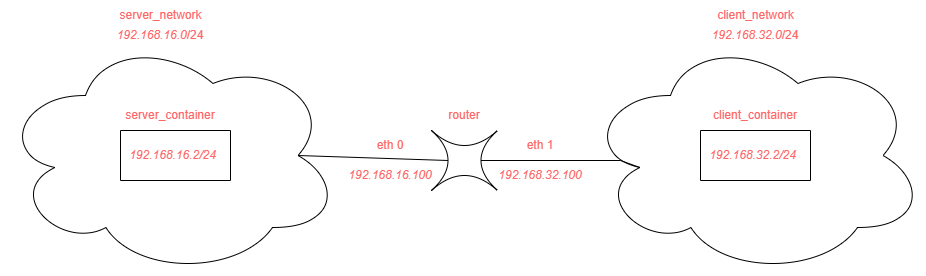

The diagram above was exported from draw.io. Its source (the exported page's mxGraphModel, read from the mxfile embedded in the PNG):
<mxGraphModel dx="1835" dy="592" grid="1" gridSize="10" guides="1" tooltips="1" connect="1" arrows="1" fold="1" page="1" pageScale="1" pageWidth="827" pageHeight="1169" math="0" shadow="0">
  <root>
    <mxCell id="0" />
    <mxCell id="1" parent="0" />
    <mxCell id="EyirMZYWmGZnQeetOLd--1" value="" style="shape=switch;whiteSpace=wrap;html=1;" parent="1" vertex="1">
      <mxGeometry x="381" y="270" width="66" height="60" as="geometry" />
    </mxCell>
    <mxCell id="EyirMZYWmGZnQeetOLd--2" value="" style="ellipse;shape=cloud;whiteSpace=wrap;html=1;" parent="1" vertex="1">
      <mxGeometry x="-50" y="175" width="340" height="240" as="geometry" />
    </mxCell>
    <mxCell id="EyirMZYWmGZnQeetOLd--4" value="" style="swimlane;startSize=0;fontColor=#FF6666;" parent="1" vertex="1">
      <mxGeometry x="70" y="270" width="110" height="50" as="geometry">
        <mxRectangle x="85" y="270" width="50" height="40" as="alternateBounds" />
      </mxGeometry>
    </mxCell>
    <mxCell id="EyirMZYWmGZnQeetOLd--18" value="192.168.16.2/24" style="text;html=1;align=center;verticalAlign=middle;whiteSpace=wrap;rounded=0;fontStyle=2;fontColor=#FF6666;" parent="EyirMZYWmGZnQeetOLd--4" vertex="1">
      <mxGeometry x="-5" y="10" width="115" height="30" as="geometry" />
    </mxCell>
    <mxCell id="EyirMZYWmGZnQeetOLd--5" value="" style="ellipse;shape=cloud;whiteSpace=wrap;html=1;" parent="1" vertex="1">
      <mxGeometry x="535" y="175" width="340" height="240" as="geometry" />
    </mxCell>
    <mxCell id="EyirMZYWmGZnQeetOLd--9" value="server_network" style="text;html=1;align=center;verticalAlign=middle;resizable=0;points=[];autosize=1;strokeColor=none;fillColor=none;fontColor=#FF6666;" parent="1" vertex="1">
      <mxGeometry x="55" y="140" width="110" height="30" as="geometry" />
    </mxCell>
    <mxCell id="EyirMZYWmGZnQeetOLd--10" value="client_network" style="text;html=1;align=center;verticalAlign=middle;resizable=0;points=[];autosize=1;strokeColor=none;fillColor=none;fontColor=#FF6666;" parent="1" vertex="1">
      <mxGeometry x="655" y="140" width="100" height="30" as="geometry" />
    </mxCell>
    <mxCell id="EyirMZYWmGZnQeetOLd--12" value="" style="endArrow=none;html=1;rounded=0;entryX=0.16;entryY=0.55;entryDx=0;entryDy=0;entryPerimeter=0;exitX=0.75;exitY=0.5;exitDx=0;exitDy=0;exitPerimeter=0;" parent="1" source="EyirMZYWmGZnQeetOLd--1" target="EyirMZYWmGZnQeetOLd--5" edge="1">
      <mxGeometry width="50" height="50" relative="1" as="geometry">
        <mxPoint x="380" y="390" as="sourcePoint" />
        <mxPoint x="430" y="340" as="targetPoint" />
        <Array as="points">
          <mxPoint x="570" y="300" />
        </Array>
      </mxGeometry>
    </mxCell>
    <mxCell id="EyirMZYWmGZnQeetOLd--13" value="" style="endArrow=none;html=1;rounded=0;exitX=0.875;exitY=0.5;exitDx=0;exitDy=0;exitPerimeter=0;entryX=0.25;entryY=0.5;entryDx=0;entryDy=0;entryPerimeter=0;" parent="1" source="EyirMZYWmGZnQeetOLd--2" target="EyirMZYWmGZnQeetOLd--1" edge="1">
      <mxGeometry width="50" height="50" relative="1" as="geometry">
        <mxPoint x="380" y="390" as="sourcePoint" />
        <mxPoint x="430" y="340" as="targetPoint" />
      </mxGeometry>
    </mxCell>
    <mxCell id="EyirMZYWmGZnQeetOLd--14" value="router" style="text;html=1;align=center;verticalAlign=middle;whiteSpace=wrap;rounded=0;fontColor=#FF6666;" parent="1" vertex="1">
      <mxGeometry x="384" y="240" width="60" height="30" as="geometry" />
    </mxCell>
    <mxCell id="EyirMZYWmGZnQeetOLd--16" value="server_container" style="text;html=1;align=center;verticalAlign=middle;whiteSpace=wrap;rounded=0;fontColor=#FF6666;" parent="1" vertex="1">
      <mxGeometry x="90" y="240" width="60" height="30" as="geometry" />
    </mxCell>
    <mxCell id="EyirMZYWmGZnQeetOLd--17" value="client_container" style="text;html=1;align=center;verticalAlign=middle;whiteSpace=wrap;rounded=0;fontColor=#FF6666;" parent="1" vertex="1">
      <mxGeometry x="675" y="240" width="60" height="30" as="geometry" />
    </mxCell>
    <mxCell id="EyirMZYWmGZnQeetOLd--19" value="" style="swimlane;startSize=0;fontColor=#FF3333;" parent="1" vertex="1">
      <mxGeometry x="650" y="270" width="110" height="50" as="geometry">
        <mxRectangle x="85" y="270" width="50" height="40" as="alternateBounds" />
      </mxGeometry>
    </mxCell>
    <mxCell id="EyirMZYWmGZnQeetOLd--20" value="192.168.32.2/24" style="text;html=1;align=center;verticalAlign=middle;whiteSpace=wrap;rounded=0;fontStyle=2;fontColor=#FF6666;" parent="EyirMZYWmGZnQeetOLd--19" vertex="1">
      <mxGeometry x="-5" y="10" width="115" height="30" as="geometry" />
    </mxCell>
    <mxCell id="EyirMZYWmGZnQeetOLd--22" value="eth 0" style="text;html=1;align=center;verticalAlign=middle;whiteSpace=wrap;rounded=0;fontColor=#FF6666;" parent="1" vertex="1">
      <mxGeometry x="310" y="270" width="60" height="30" as="geometry" />
    </mxCell>
    <mxCell id="EyirMZYWmGZnQeetOLd--23" value="eth 1" style="text;html=1;align=center;verticalAlign=middle;whiteSpace=wrap;rounded=0;fontColor=#FF6666;" parent="1" vertex="1">
      <mxGeometry x="460" y="270" width="60" height="30" as="geometry" />
    </mxCell>
    <mxCell id="EyirMZYWmGZnQeetOLd--24" value="&lt;i&gt;192.168.16.100&lt;/i&gt;" style="text;html=1;align=center;verticalAlign=middle;whiteSpace=wrap;rounded=0;fontColor=#FF6666;" parent="1" vertex="1">
      <mxGeometry x="310" y="300" width="60" height="30" as="geometry" />
    </mxCell>
    <mxCell id="EyirMZYWmGZnQeetOLd--25" value="&lt;i&gt;192.168.32.100&lt;/i&gt;" style="text;html=1;align=center;verticalAlign=middle;whiteSpace=wrap;rounded=0;fontColor=#FF6666;" parent="1" vertex="1">
      <mxGeometry x="460" y="300" width="60" height="30" as="geometry" />
    </mxCell>
    <mxCell id="EyirMZYWmGZnQeetOLd--26" value="&lt;i&gt;192.168.16.0&lt;/i&gt;/24" style="text;html=1;align=center;verticalAlign=middle;whiteSpace=wrap;rounded=0;fontColor=#FF6666;" parent="1" vertex="1">
      <mxGeometry x="80" y="160" width="60" height="30" as="geometry" />
    </mxCell>
    <mxCell id="EyirMZYWmGZnQeetOLd--27" value="&lt;i&gt;192.168.32&lt;/i&gt;&lt;i style=&quot;background-color: initial;&quot;&gt;.0&lt;/i&gt;&lt;span style=&quot;background-color: initial;&quot;&gt;/24&lt;/span&gt;" style="text;html=1;align=center;verticalAlign=middle;whiteSpace=wrap;rounded=0;fontColor=#FF6666;" parent="1" vertex="1">
      <mxGeometry x="675" y="160" width="60" height="30" as="geometry" />
    </mxCell>
  </root>
</mxGraphModel>